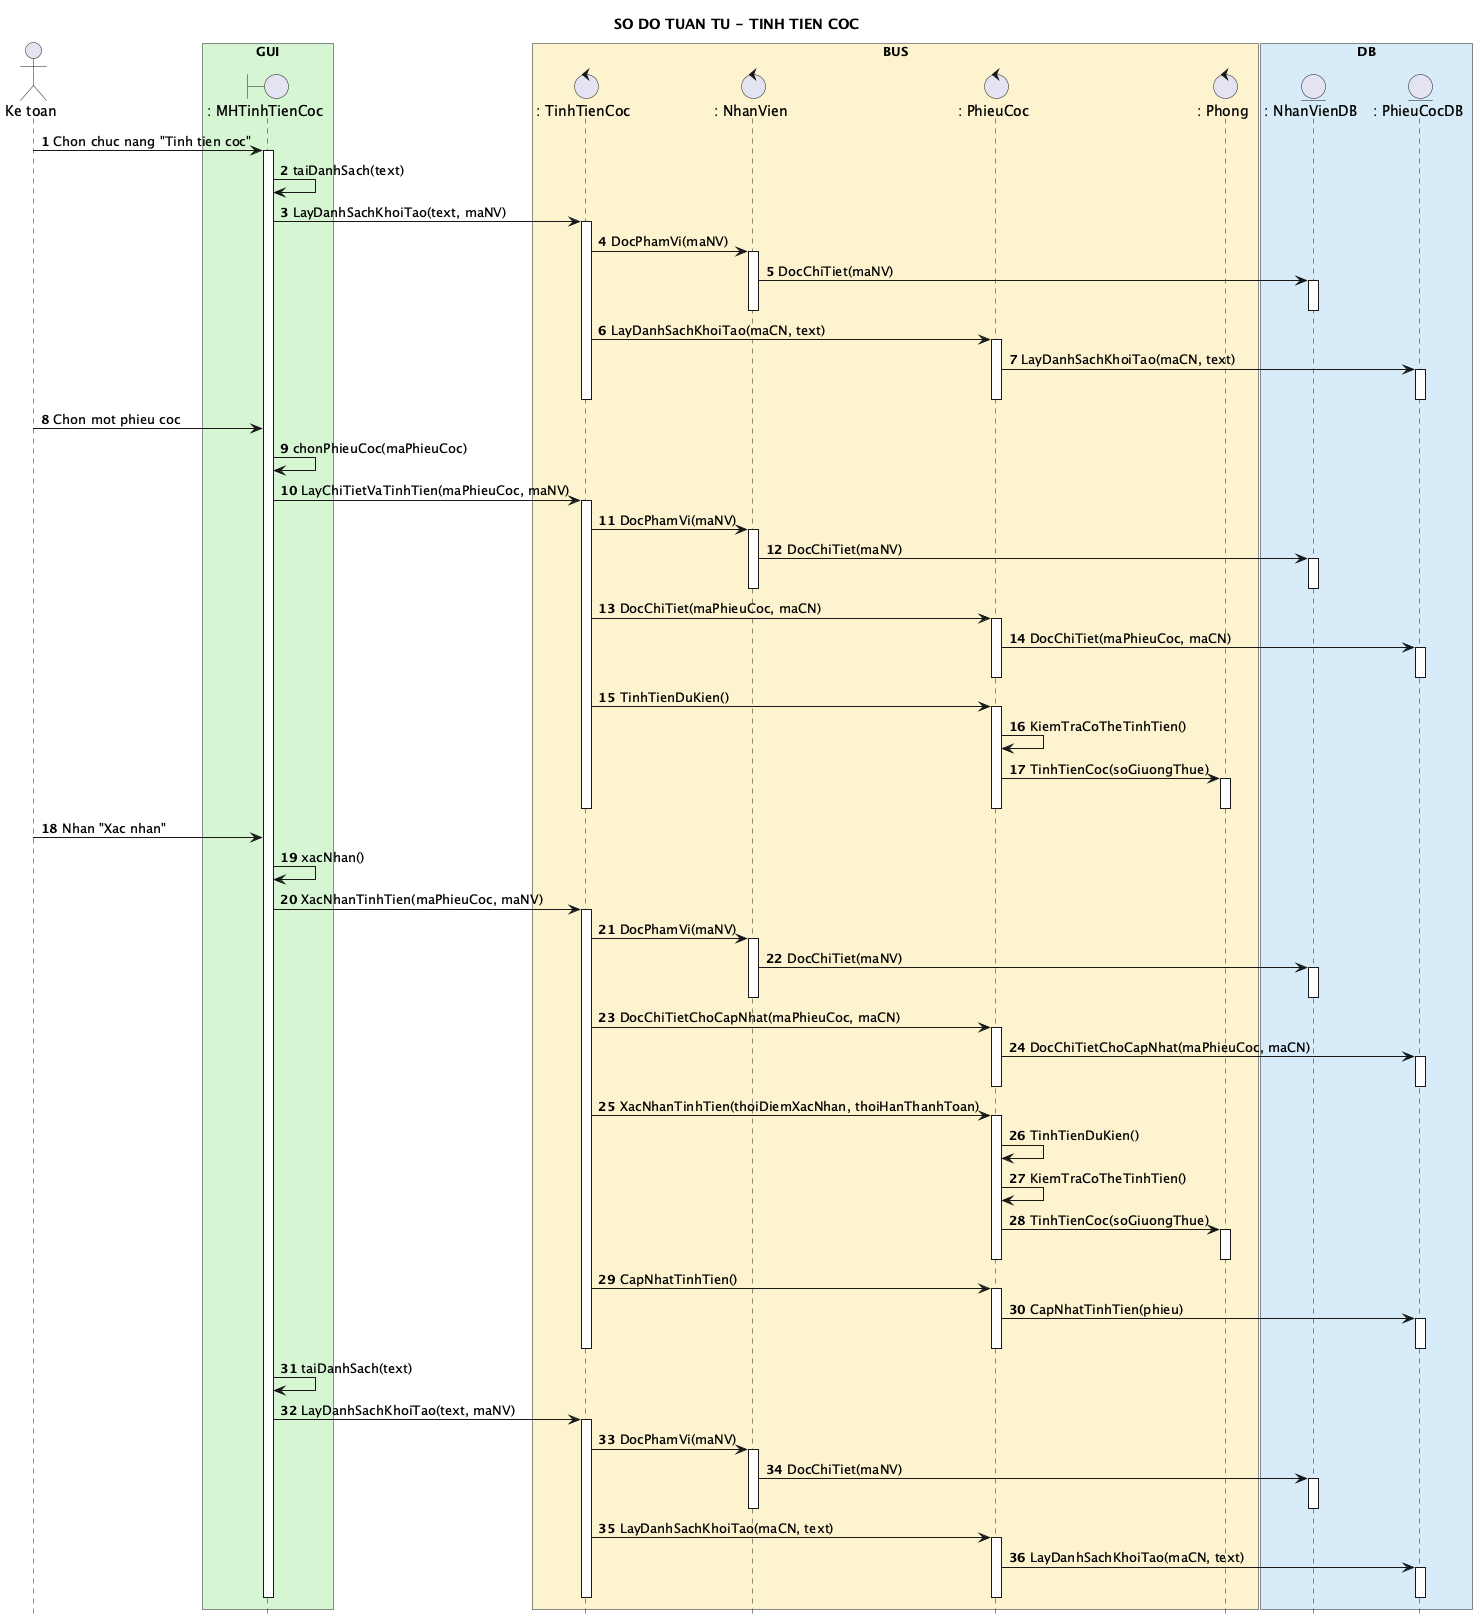

The diagram above was rendered by PlantUML. Its source (embedded in the PNG):
@startuml
title SO DO TUAN TU - TINH TIEN COC

hide footbox
autonumber 1 1
skinparam shadowing false

actor "Ke toan" as KT

box "GUI" #D5F5D3
boundary ": MHTinhTienCoc" as MH
end box

box "BUS" #FCF3CF
control ": TinhTienCoc" as TTC
control ": NhanVien" as NV
control ": PhieuCoc" as PC
control ": Phong" as P
end box

box "DB" #D6EAF8
entity ": NhanVienDB" as NVDB
entity ": PhieuCocDB" as PCDB
end box

KT -> MH : Chon chuc nang "Tinh tien coc"
activate MH
MH -> MH : taiDanhSach(text)
MH -> TTC : LayDanhSachKhoiTao(text, maNV)
activate TTC
TTC -> NV : DocPhamVi(maNV)
activate NV
NV -> NVDB : DocChiTiet(maNV)
activate NVDB
deactivate NVDB
deactivate NV
TTC -> PC : LayDanhSachKhoiTao(maCN, text)
activate PC
PC -> PCDB : LayDanhSachKhoiTao(maCN, text)
activate PCDB
deactivate PCDB
deactivate PC
deactivate TTC

KT -> MH : Chon mot phieu coc
MH -> MH : chonPhieuCoc(maPhieuCoc)
MH -> TTC : LayChiTietVaTinhTien(maPhieuCoc, maNV)
activate TTC
TTC -> NV : DocPhamVi(maNV)
activate NV
NV -> NVDB : DocChiTiet(maNV)
activate NVDB
deactivate NVDB
deactivate NV
TTC -> PC : DocChiTiet(maPhieuCoc, maCN)
activate PC
PC -> PCDB : DocChiTiet(maPhieuCoc, maCN)
activate PCDB
deactivate PCDB
deactivate PC
TTC -> PC : TinhTienDuKien()
activate PC
PC -> PC : KiemTraCoTheTinhTien()
PC -> P : TinhTienCoc(soGiuongThue)
activate P
deactivate P
deactivate PC
deactivate TTC

KT -> MH : Nhan "Xac nhan"
MH -> MH : xacNhan()
MH -> TTC : XacNhanTinhTien(maPhieuCoc, maNV)
activate TTC
TTC -> NV : DocPhamVi(maNV)
activate NV
NV -> NVDB : DocChiTiet(maNV)
activate NVDB
deactivate NVDB
deactivate NV
TTC -> PC : DocChiTietChoCapNhat(maPhieuCoc, maCN)
activate PC
PC -> PCDB : DocChiTietChoCapNhat(maPhieuCoc, maCN)
activate PCDB
deactivate PCDB
deactivate PC
TTC -> PC : XacNhanTinhTien(thoiDiemXacNhan, thoiHanThanhToan)
activate PC
PC -> PC : TinhTienDuKien()
PC -> PC : KiemTraCoTheTinhTien()
PC -> P : TinhTienCoc(soGiuongThue)
activate P
deactivate P
deactivate PC
TTC -> PC : CapNhatTinhTien()
activate PC
PC -> PCDB : CapNhatTinhTien(phieu)
activate PCDB
deactivate PCDB
deactivate PC
deactivate TTC

MH -> MH : taiDanhSach(text)
MH -> TTC : LayDanhSachKhoiTao(text, maNV)
activate TTC
TTC -> NV : DocPhamVi(maNV)
activate NV
NV -> NVDB : DocChiTiet(maNV)
activate NVDB
deactivate NVDB
deactivate NV
TTC -> PC : LayDanhSachKhoiTao(maCN, text)
activate PC
PC -> PCDB : LayDanhSachKhoiTao(maCN, text)
activate PCDB
deactivate PCDB
deactivate PC
deactivate TTC

deactivate MH
@enduml